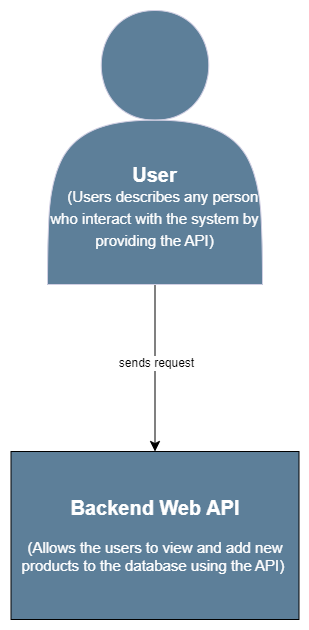

The diagram above was exported from draw.io. Its source (the exported page's mxGraphModel, read from the mxfile embedded in the PNG):
<mxGraphModel dx="1232" dy="439" grid="0" gridSize="10" guides="1" tooltips="1" connect="1" arrows="1" fold="1" page="0" pageScale="1" pageWidth="850" pageHeight="1100" math="0" shadow="0">
  <root>
    <mxCell id="0" />
    <mxCell id="1" parent="0" />
    <mxCell id="cbyYI_qecAnm6kekefBd-4" style="edgeStyle=none;curved=1;rounded=0;orthogonalLoop=1;jettySize=auto;html=1;entryX=0.5;entryY=0;entryDx=0;entryDy=0;fontSize=12;startSize=8;endSize=8;labelBackgroundColor=none;strokeColor=#000000;fontColor=default;" parent="1" source="cbyYI_qecAnm6kekefBd-1" target="cbyYI_qecAnm6kekefBd-2" edge="1">
      <mxGeometry relative="1" as="geometry" />
    </mxCell>
    <mxCell id="TTifhMIWav94NjdAeL3g-1" value="&lt;font style=&quot;font-size: 12px;&quot;&gt;sends request&lt;/font&gt;" style="edgeLabel;html=1;align=center;verticalAlign=middle;resizable=0;points=[];" parent="cbyYI_qecAnm6kekefBd-4" vertex="1" connectable="0">
      <mxGeometry x="-0.0896" y="1" relative="1" as="geometry">
        <mxPoint y="2" as="offset" />
      </mxGeometry>
    </mxCell>
    <mxCell id="cbyYI_qecAnm6kekefBd-1" value="&lt;p style=&quot;line-height: 100%; font-size: 15px;&quot;&gt;&lt;font style=&quot;font-size: 15px;&quot; color=&quot;#ffffff&quot;&gt;&lt;br&gt;&lt;/font&gt;&lt;/p&gt;&lt;p style=&quot;line-height: 100%; font-size: 15px;&quot;&gt;&lt;font style=&quot;font-size: 15px;&quot; color=&quot;#ffffff&quot;&gt;&lt;br&gt;&lt;/font&gt;&lt;/p&gt;&lt;p style=&quot;line-height: 100%; font-size: 15px;&quot;&gt;&lt;font style=&quot;font-size: 15px;&quot; color=&quot;#ffffff&quot;&gt;&lt;br&gt;&lt;/font&gt;&lt;/p&gt;&lt;p style=&quot;line-height: 100%; font-size: 15px;&quot;&gt;&lt;font style=&quot;font-size: 15px;&quot; color=&quot;#ffffff&quot;&gt;&lt;br&gt;&lt;/font&gt;&lt;/p&gt;&lt;p style=&quot;line-height: 100%; font-size: 20px;&quot;&gt;&lt;font style=&quot;font-size: 20px;&quot; color=&quot;#ffffff&quot;&gt;&lt;b style=&quot;&quot;&gt;User&lt;/b&gt;&lt;br&gt;&lt;font style=&quot;font-size: 15px;&quot;&gt;&amp;nbsp; &amp;nbsp; (Users describes any&amp;nbsp;&lt;/font&gt;&lt;/font&gt;&lt;span style=&quot;font-size: 15px; color: rgb(255, 255, 255); background-color: initial;&quot;&gt;person who interact with the system by providing the API)&lt;/span&gt;&lt;/p&gt;" style="shape=actor;whiteSpace=wrap;html=1;fontSize=16;fillColor=#5D7F99;strokeColor=#D0CEE2;labelBackgroundColor=none;fontColor=#1A1A1A;" parent="1" vertex="1">
      <mxGeometry x="-30" y="34" width="215" height="274" as="geometry" />
    </mxCell>
    <mxCell id="cbyYI_qecAnm6kekefBd-2" value="&lt;font color=&quot;#ffffff&quot;&gt;&lt;b&gt;&lt;font style=&quot;font-size: 20px;&quot;&gt;Backend Web API&lt;/font&gt;&lt;br&gt;&lt;/b&gt;&lt;br&gt;&lt;/font&gt;&lt;div style=&quot;font-size: 15px;&quot;&gt;&lt;span style=&quot;background-color: initial;&quot;&gt;&lt;font color=&quot;#ffffff&quot; style=&quot;font-size: 15px;&quot;&gt;(Allows the users to view and add new&lt;/font&gt;&lt;/span&gt;&lt;/div&gt;&lt;div style=&quot;font-size: 15px;&quot;&gt;&lt;span style=&quot;background-color: initial;&quot;&gt;&lt;font style=&quot;font-size: 15px;&quot; color=&quot;#ffffff&quot;&gt;products to the database using the API)&amp;nbsp;&lt;/font&gt;&lt;/span&gt;&lt;/div&gt;" style="rounded=0;whiteSpace=wrap;html=1;fontSize=16;fillColor=#5D7F99;strokeColor=#000000;labelBackgroundColor=none;fontColor=#1A1A1A;" parent="1" vertex="1">
      <mxGeometry x="-66.5" y="475" width="288" height="168" as="geometry" />
    </mxCell>
  </root>
</mxGraphModel>